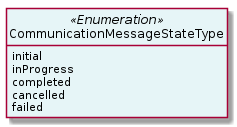

The diagram above was rendered by PlantUML. Its source (embedded in the PNG):
@startuml
hide circle
hide methods
hide stereotype
show <<Enumeration>> stereotype
skinparam class {
   BackgroundColor<<Enumeration>> #E6F5F7
   BackgroundColor<<Ref>> #FFFFE0
   BackgroundColor<<Pivot>> #FFFFFFF
   BackgroundColor<<SimpleType>> #E2F0DA
   BackgroundColor #FCF2E3
}

class CommunicationMessageStateType <<Enumeration>> {
    initial
    inProgress
    completed
    cancelled
    failed
}


@enduml